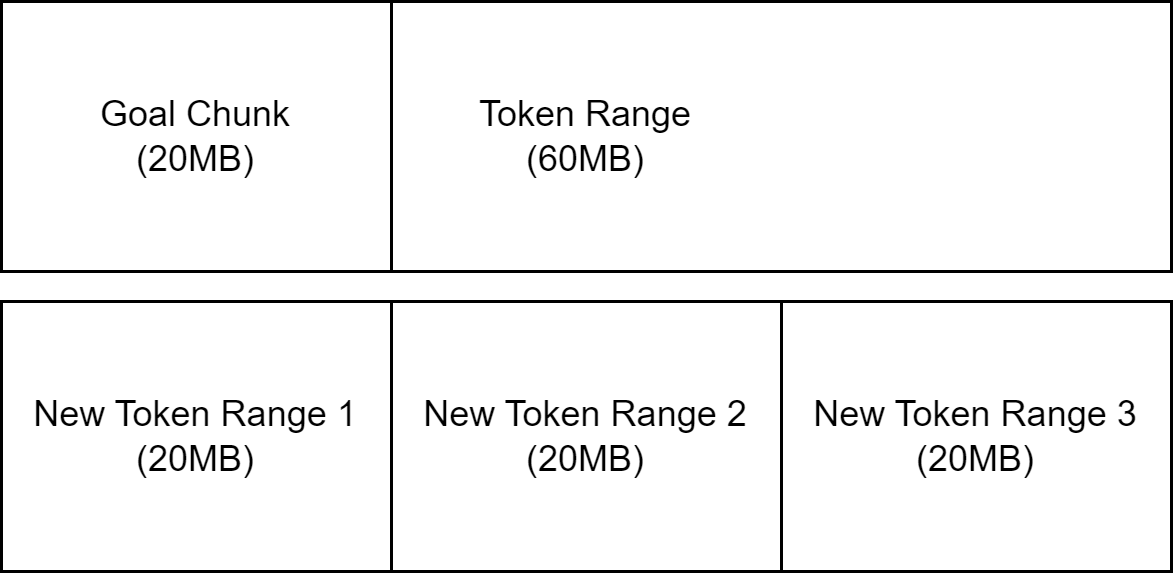

The diagram above was exported from draw.io. Its source (the exported page's mxGraphModel, read from the mxfile embedded in the PNG):
<mxGraphModel dx="1100" dy="753" grid="1" gridSize="10" guides="1" tooltips="1" connect="1" arrows="1" fold="1" page="1" pageScale="1" pageWidth="827" pageHeight="1169" math="0" shadow="0">
  <root>
    <mxCell id="0" />
    <mxCell id="1" parent="0" />
    <mxCell id="otKQf7nJ-dhX7PqhrRmB-1" value="Token Range&lt;br&gt;(60MB)" style="rounded=0;whiteSpace=wrap;html=1;" vertex="1" parent="1">
      <mxGeometry x="160" y="230" width="390" height="90" as="geometry" />
    </mxCell>
    <mxCell id="otKQf7nJ-dhX7PqhrRmB-2" value="Goal Chunk&lt;br&gt;(20MB)" style="rounded=0;whiteSpace=wrap;html=1;" vertex="1" parent="1">
      <mxGeometry x="160" y="230" width="130" height="90" as="geometry" />
    </mxCell>
    <mxCell id="otKQf7nJ-dhX7PqhrRmB-3" value="New Token Range 1&lt;br&gt;(20MB)" style="rounded=0;whiteSpace=wrap;html=1;" vertex="1" parent="1">
      <mxGeometry x="160" y="330" width="130" height="90" as="geometry" />
    </mxCell>
    <mxCell id="otKQf7nJ-dhX7PqhrRmB-4" value="New Token Range 3&lt;br&gt;(20MB)" style="rounded=0;whiteSpace=wrap;html=1;" vertex="1" parent="1">
      <mxGeometry x="420" y="330" width="130" height="90" as="geometry" />
    </mxCell>
    <mxCell id="otKQf7nJ-dhX7PqhrRmB-5" value="New Token Range 2&lt;br&gt;(20MB)" style="rounded=0;whiteSpace=wrap;html=1;" vertex="1" parent="1">
      <mxGeometry x="290" y="330" width="130" height="90" as="geometry" />
    </mxCell>
  </root>
</mxGraphModel>